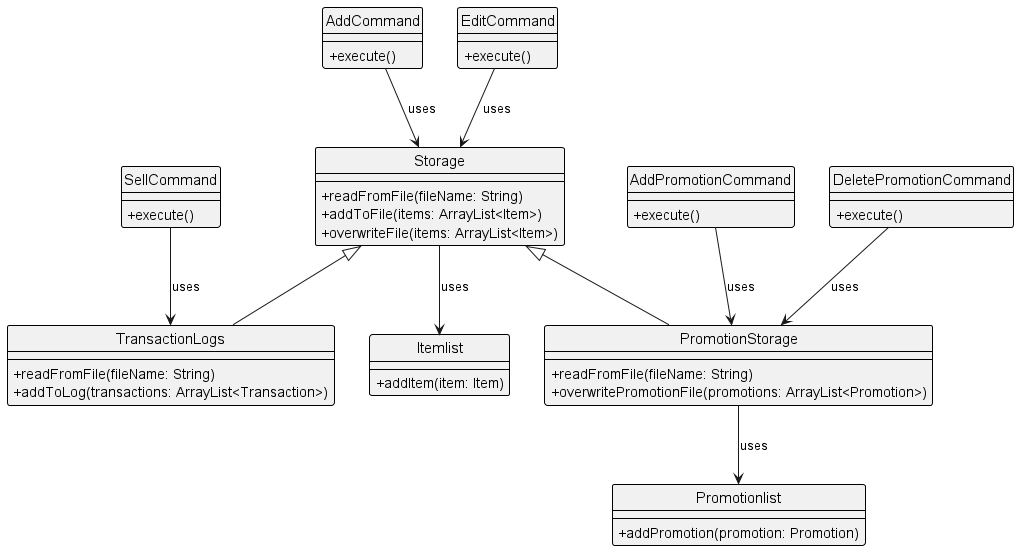

The diagram above was rendered by PlantUML. Its source (embedded in the PNG):
@startuml
!include ../Style.puml

class Storage {
    +readFromFile(fileName: String)
    +addToFile(items: ArrayList<Item>)
    +overwriteFile(items: ArrayList<Item>)
}

class TransactionLogs {
    +readFromFile(fileName: String)
    +addToLog(transactions: ArrayList<Transaction>)
}

class PromotionStorage {
    +readFromFile(fileName: String)
    +overwritePromotionFile(promotions: ArrayList<Promotion>)
}

class Itemlist {
    +addItem(item: Item)
}

class Promotionlist {
    +addPromotion(promotion: Promotion)
}

class AddCommand {
    +execute()
}

class EditCommand {
    +execute()
}

class SellCommand {
    +execute()
}

class AddPromotionCommand {
    +execute()
}

class DeletePromotionCommand {
    +execute()
}

Storage <|-- TransactionLogs
Storage <|-- PromotionStorage

Storage --> Itemlist: uses
PromotionStorage --> Promotionlist: uses
AddCommand --> Storage: uses
EditCommand --> Storage: uses
SellCommand --> TransactionLogs: uses
DeletePromotionCommand --> PromotionStorage: uses
AddPromotionCommand --> PromotionStorage: uses
@enduml